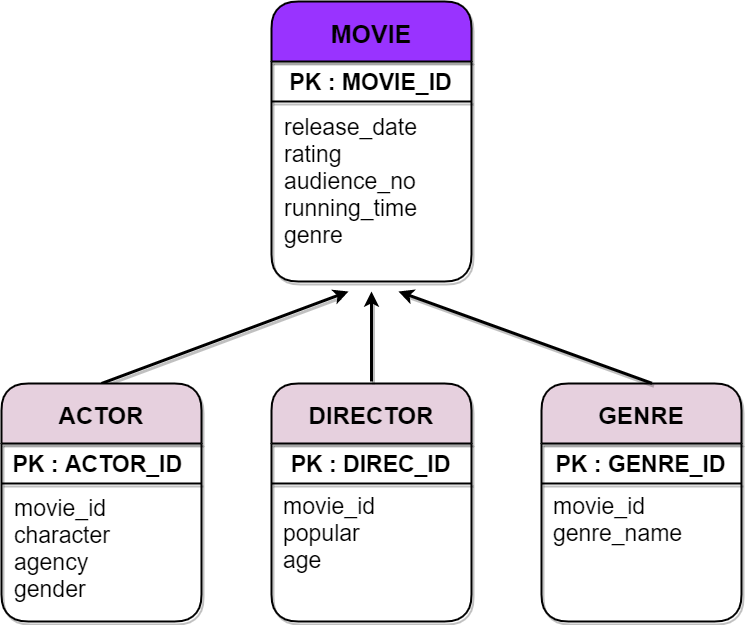

The diagram above was exported from draw.io. Its source (the exported page's mxGraphModel, read from the mxfile embedded in the PNG):
<mxGraphModel dx="1038" dy="1716" grid="1" gridSize="10" guides="1" tooltips="1" connect="1" arrows="1" fold="1" page="1" pageScale="1" pageWidth="827" pageHeight="1169" math="0" shadow="0">
  <root>
    <mxCell id="WIyWlLk6GJQsqaUBKTNV-0" />
    <mxCell id="WIyWlLk6GJQsqaUBKTNV-1" parent="WIyWlLk6GJQsqaUBKTNV-0" />
    <mxCell id="zw7iD4TYD-rh_MIJsrJS-24" value="MOVIE" style="swimlane;rounded=1;shadow=1;sketch=0;strokeWidth=2;gradientColor=none;startSize=60;fontSize=25;fillColor=#9933FF;" parent="WIyWlLk6GJQsqaUBKTNV-1" vertex="1">
      <mxGeometry x="313" y="-60" width="200" height="280" as="geometry" />
    </mxCell>
    <mxCell id="zw7iD4TYD-rh_MIJsrJS-31" value="PK : MOVIE_ID" style="text;html=1;strokeColor=none;fillColor=none;align=center;verticalAlign=middle;whiteSpace=wrap;rounded=0;shadow=1;sketch=0;fontSize=23;fontStyle=1" parent="zw7iD4TYD-rh_MIJsrJS-24" vertex="1">
      <mxGeometry x="9" y="71" width="181" height="20" as="geometry" />
    </mxCell>
    <mxCell id="zw7iD4TYD-rh_MIJsrJS-32" value="" style="endArrow=none;html=1;fontSize=25;strokeWidth=2;shadow=1;" parent="zw7iD4TYD-rh_MIJsrJS-24" edge="1">
      <mxGeometry width="50" height="50" relative="1" as="geometry">
        <mxPoint y="100" as="sourcePoint" />
        <mxPoint x="200" y="100" as="targetPoint" />
      </mxGeometry>
    </mxCell>
    <mxCell id="zw7iD4TYD-rh_MIJsrJS-53" value="release_date&lt;br&gt;rating&lt;br&gt;audience_no&lt;br&gt;running_time&lt;br&gt;genre" style="text;html=1;strokeColor=none;fillColor=none;align=left;verticalAlign=middle;whiteSpace=wrap;rounded=0;shadow=1;sketch=0;fontSize=23;horizontal=1;labelPosition=center;verticalLabelPosition=middle;" parent="zw7iD4TYD-rh_MIJsrJS-24" vertex="1">
      <mxGeometry x="11" y="140" width="180" height="80" as="geometry" />
    </mxCell>
    <mxCell id="zw7iD4TYD-rh_MIJsrJS-26" value="GENRE" style="swimlane;rounded=1;shadow=1;sketch=0;strokeWidth=2;gradientColor=none;startSize=60;fontSize=24;fillColor=#E6D0DE;" parent="WIyWlLk6GJQsqaUBKTNV-1" vertex="1">
      <mxGeometry x="583" y="322" width="200" height="238" as="geometry" />
    </mxCell>
    <mxCell id="zw7iD4TYD-rh_MIJsrJS-33" value="PK : GENRE_ID" style="text;html=1;strokeColor=none;fillColor=none;align=center;verticalAlign=middle;whiteSpace=wrap;rounded=0;shadow=1;sketch=0;fontSize=23;fontStyle=1" parent="zw7iD4TYD-rh_MIJsrJS-26" vertex="1">
      <mxGeometry x="9" y="71" width="181" height="20" as="geometry" />
    </mxCell>
    <mxCell id="zw7iD4TYD-rh_MIJsrJS-34" value="" style="endArrow=none;html=1;fontSize=25;shadow=1;strokeWidth=2;" parent="zw7iD4TYD-rh_MIJsrJS-26" edge="1">
      <mxGeometry width="50" height="50" relative="1" as="geometry">
        <mxPoint y="100" as="sourcePoint" />
        <mxPoint x="200" y="100" as="targetPoint" />
      </mxGeometry>
    </mxCell>
    <mxCell id="zw7iD4TYD-rh_MIJsrJS-52" value="movie_id&lt;br&gt;genre_name" style="text;html=1;strokeColor=none;fillColor=none;align=left;verticalAlign=middle;whiteSpace=wrap;rounded=0;shadow=1;sketch=0;fontSize=23;horizontal=1;labelPosition=center;verticalLabelPosition=middle;" parent="zw7iD4TYD-rh_MIJsrJS-26" vertex="1">
      <mxGeometry x="10" y="96" width="180" height="80" as="geometry" />
    </mxCell>
    <mxCell id="zw7iD4TYD-rh_MIJsrJS-30" value="" style="endArrow=none;html=1;fontSize=25;strokeWidth=2;shadow=1;" parent="WIyWlLk6GJQsqaUBKTNV-1" edge="1">
      <mxGeometry width="50" height="50" relative="1" as="geometry">
        <mxPoint x="43" y="422" as="sourcePoint" />
        <mxPoint x="243" y="422" as="targetPoint" />
      </mxGeometry>
    </mxCell>
    <mxCell id="zw7iD4TYD-rh_MIJsrJS-37" value="" style="endArrow=classic;html=1;shadow=1;fontSize=25;strokeWidth=3;exitX=0.5;exitY=0;exitDx=0;exitDy=0;" parent="WIyWlLk6GJQsqaUBKTNV-1" source="zw7iD4TYD-rh_MIJsrJS-25" edge="1">
      <mxGeometry width="50" height="50" relative="1" as="geometry">
        <mxPoint x="243" y="440" as="sourcePoint" />
        <mxPoint x="390" y="230" as="targetPoint" />
      </mxGeometry>
    </mxCell>
    <mxCell id="zw7iD4TYD-rh_MIJsrJS-38" value="" style="endArrow=classic;html=1;shadow=1;fontSize=25;strokeWidth=3;exitX=0.552;exitY=-0.001;exitDx=0;exitDy=0;exitPerimeter=0;" parent="WIyWlLk6GJQsqaUBKTNV-1" source="zw7iD4TYD-rh_MIJsrJS-26" edge="1">
      <mxGeometry width="50" height="50" relative="1" as="geometry">
        <mxPoint x="583" y="440" as="sourcePoint" />
        <mxPoint x="440" y="230" as="targetPoint" />
      </mxGeometry>
    </mxCell>
    <mxCell id="zw7iD4TYD-rh_MIJsrJS-54" value="DIRECTOR" style="swimlane;rounded=1;shadow=1;sketch=0;strokeWidth=2;gradientColor=none;startSize=60;fontSize=24;fillColor=#E6D0DE;" parent="WIyWlLk6GJQsqaUBKTNV-1" vertex="1">
      <mxGeometry x="313" y="322" width="200" height="238" as="geometry" />
    </mxCell>
    <mxCell id="zw7iD4TYD-rh_MIJsrJS-55" value="PK : DIREC_ID" style="text;html=1;strokeColor=none;fillColor=none;align=center;verticalAlign=middle;whiteSpace=wrap;rounded=0;shadow=1;sketch=0;fontSize=23;fontStyle=1" parent="zw7iD4TYD-rh_MIJsrJS-54" vertex="1">
      <mxGeometry x="9" y="71" width="181" height="20" as="geometry" />
    </mxCell>
    <mxCell id="zw7iD4TYD-rh_MIJsrJS-56" value="" style="endArrow=none;html=1;fontSize=25;shadow=1;strokeWidth=2;" parent="zw7iD4TYD-rh_MIJsrJS-54" edge="1">
      <mxGeometry width="50" height="50" relative="1" as="geometry">
        <mxPoint y="100" as="sourcePoint" />
        <mxPoint x="200" y="100" as="targetPoint" />
      </mxGeometry>
    </mxCell>
    <mxCell id="zw7iD4TYD-rh_MIJsrJS-57" value="movie_id&lt;br&gt;popular&lt;br&gt;&lt;div style=&quot;&quot;&gt;&lt;span&gt;age&lt;/span&gt;&lt;/div&gt;" style="text;html=1;strokeColor=none;fillColor=none;align=left;verticalAlign=middle;whiteSpace=wrap;rounded=0;shadow=1;sketch=0;fontSize=23;horizontal=1;labelPosition=center;verticalLabelPosition=middle;" parent="zw7iD4TYD-rh_MIJsrJS-54" vertex="1">
      <mxGeometry x="10" y="110" width="180" height="80" as="geometry" />
    </mxCell>
    <mxCell id="zw7iD4TYD-rh_MIJsrJS-25" value="ACTOR" style="swimlane;rounded=1;shadow=1;sketch=0;strokeWidth=2;gradientColor=none;startSize=60;fontSize=24;fillColor=#E6D0DE;" parent="WIyWlLk6GJQsqaUBKTNV-1" vertex="1">
      <mxGeometry x="43" y="322" width="200" height="238" as="geometry" />
    </mxCell>
    <mxCell id="zw7iD4TYD-rh_MIJsrJS-28" value="PK : ACTOR_ID&amp;nbsp;" style="text;html=1;strokeColor=none;fillColor=none;align=center;verticalAlign=middle;whiteSpace=wrap;rounded=0;shadow=1;sketch=0;fontSize=23;fontStyle=1" parent="zw7iD4TYD-rh_MIJsrJS-25" vertex="1">
      <mxGeometry x="9" y="71" width="181" height="20" as="geometry" />
    </mxCell>
    <mxCell id="zw7iD4TYD-rh_MIJsrJS-51" value="&lt;br&gt;movie_id&lt;br&gt;character&lt;br&gt;agency&lt;br&gt;gender" style="text;html=1;align=left;verticalAlign=middle;resizable=0;points=[];autosize=1;strokeColor=none;fontSize=23;" parent="zw7iD4TYD-rh_MIJsrJS-25" vertex="1">
      <mxGeometry x="11" y="77" width="110" height="150" as="geometry" />
    </mxCell>
    <mxCell id="zw7iD4TYD-rh_MIJsrJS-58" value="" style="endArrow=classic;html=1;shadow=1;fontSize=23;strokeWidth=3;" parent="WIyWlLk6GJQsqaUBKTNV-1" edge="1">
      <mxGeometry width="50" height="50" relative="1" as="geometry">
        <mxPoint x="413" y="320" as="sourcePoint" />
        <mxPoint x="413" y="230" as="targetPoint" />
      </mxGeometry>
    </mxCell>
  </root>
</mxGraphModel>